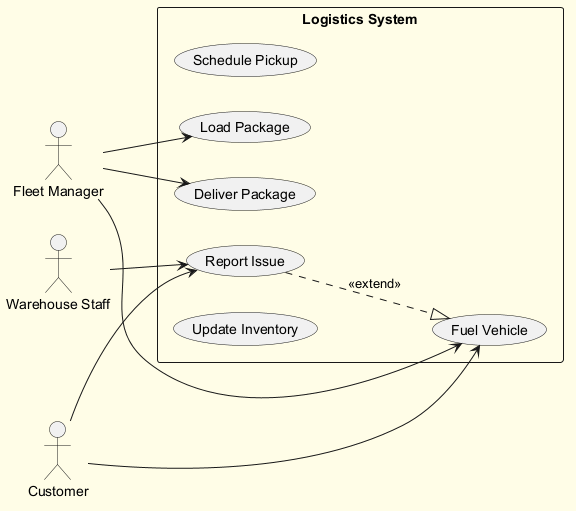

The diagram above was rendered by PlantUML. Its source (embedded in the PNG):
@startuml
skinparam backgroundColor #FFFDE7
skinparam classBackgroundColor #FFF9C4
skinparam classBorderColor #F57F17
left to right direction
actor "Fleet Manager" as FleetManager
actor "Warehouse Staff" as WarehouseStaff
actor "Customer" as Customer
rectangle "Logistics System" {
  usecase "Schedule Pickup" as UC_SchedulePickup
  usecase "Load Package" as UC_LoadPackage
  usecase "Deliver Package" as UC_DeliverPackage
  usecase "Report Issue" as UC_ReportIssue
  usecase "Fuel Vehicle" as UC_FuelVehicle
  usecase "Update Inventory" as UC_UpdateInventory
}
FleetManager --> UC_FuelVehicle
FleetManager --> UC_DeliverPackage
FleetManager --> UC_LoadPackage
WarehouseStaff --> UC_ReportIssue
Customer --> UC_FuelVehicle
Customer --> UC_ReportIssue
UC_ReportIssue ..|> UC_FuelVehicle : <<extend>>
@enduml